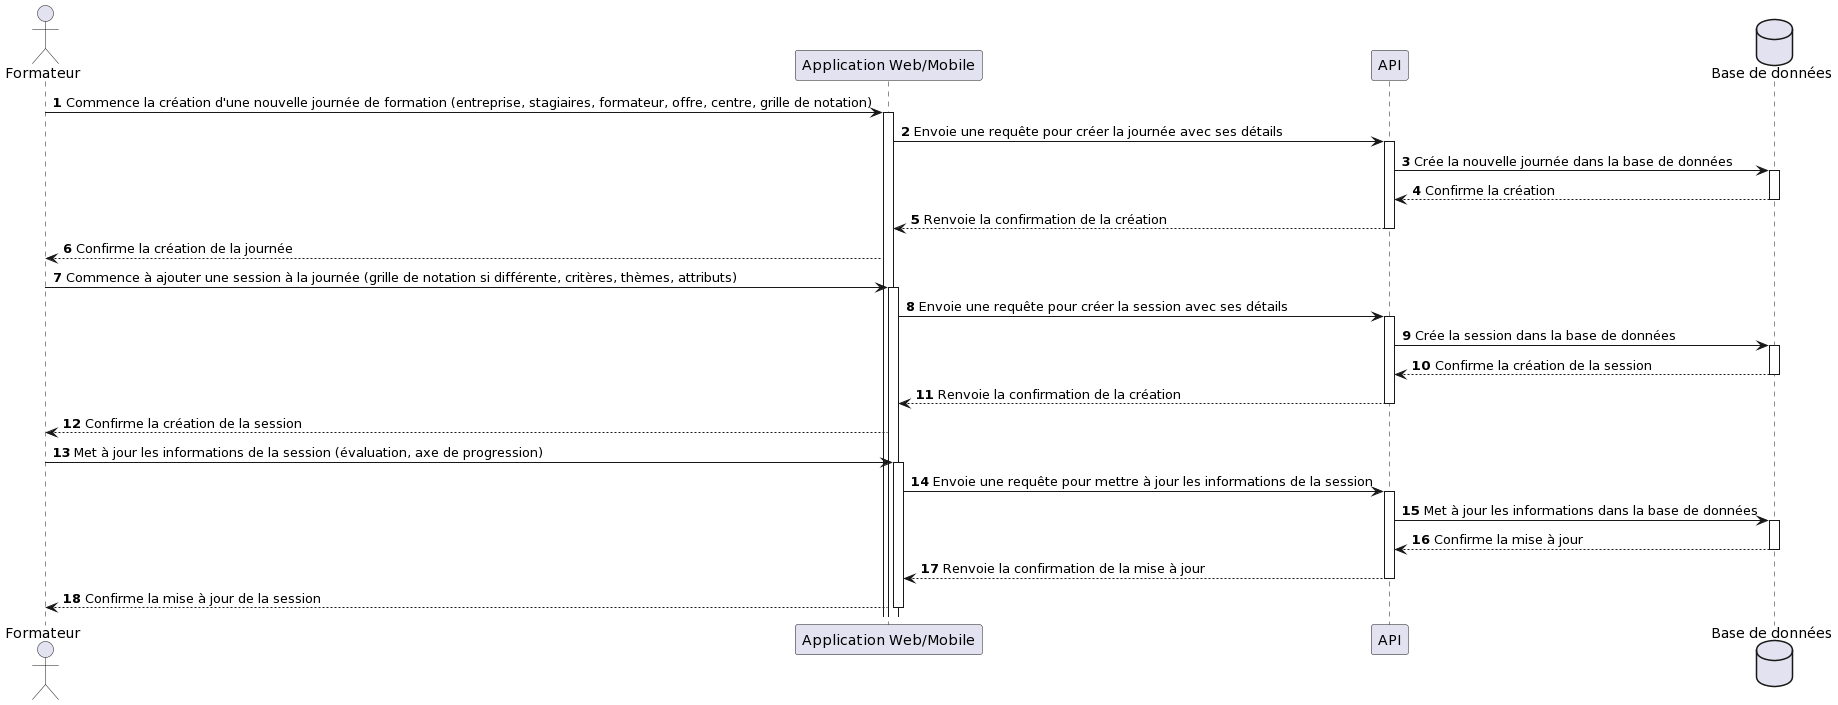

The diagram above was rendered by PlantUML. Its source (embedded in the PNG):
@startuml
autonumber
actor Formateur as F
participant "Application Web/Mobile" as A
participant "API" as API
database "Base de données" as DB

F -> A: Commence la création d'une nouvelle journée de formation (entreprise, stagiaires, formateur, offre, centre, grille de notation)
activate A
A -> API: Envoie une requête pour créer la journée avec ses détails
activate API
API -> DB: Crée la nouvelle journée dans la base de données
activate DB
DB --> API: Confirme la création
deactivate DB
API --> A: Renvoie la confirmation de la création
deactivate API
A --> F: Confirme la création de la journée

F -> A: Commence à ajouter une session à la journée (grille de notation si différente, critères, thèmes, attributs)
activate A
A -> API: Envoie une requête pour créer la session avec ses détails
activate API
API -> DB: Crée la session dans la base de données
activate DB
DB --> API: Confirme la création de la session
deactivate DB
API --> A: Renvoie la confirmation de la création
deactivate API
A --> F: Confirme la création de la session

F -> A: Met à jour les informations de la session (évaluation, axe de progression)
activate A
A -> API: Envoie une requête pour mettre à jour les informations de la session
activate API
API -> DB: Met à jour les informations dans la base de données
activate DB
DB --> API: Confirme la mise à jour
deactivate DB
API --> A: Renvoie la confirmation de la mise à jour
deactivate API
A --> F: Confirme la mise à jour de la session
deactivate A
@enduml